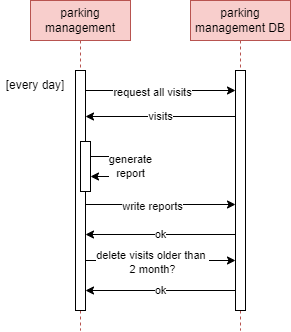

The diagram above was exported from draw.io. Its source (the exported page's mxGraphModel, read from the mxfile embedded in the PNG):
<mxGraphModel dx="2707" dy="1221" grid="1" gridSize="10" guides="1" tooltips="1" connect="1" arrows="1" fold="1" page="1" pageScale="1" pageWidth="1169" pageHeight="827" math="0" shadow="0">
  <root>
    <mxCell id="0" />
    <mxCell id="1" parent="0" />
    <mxCell id="2" value="parking management" style="shape=umlLifeline;perimeter=lifelinePerimeter;whiteSpace=wrap;html=1;container=0;dropTarget=0;collapsible=0;recursiveResize=0;outlineConnect=0;portConstraint=eastwest;newEdgeStyle={&quot;edgeStyle&quot;:&quot;elbowEdgeStyle&quot;,&quot;elbow&quot;:&quot;vertical&quot;,&quot;curved&quot;:0,&quot;rounded&quot;:0};fillColor=#f8cecc;strokeColor=#b85450;" vertex="1" parent="1">
      <mxGeometry x="-920" y="1280" width="100" height="330" as="geometry" />
    </mxCell>
    <mxCell id="3" value="" style="html=1;points=[];perimeter=orthogonalPerimeter;outlineConnect=0;targetShapes=umlLifeline;portConstraint=eastwest;newEdgeStyle={&quot;edgeStyle&quot;:&quot;elbowEdgeStyle&quot;,&quot;elbow&quot;:&quot;vertical&quot;,&quot;curved&quot;:0,&quot;rounded&quot;:0};" vertex="1" parent="2">
      <mxGeometry x="45" y="70" width="10" height="240" as="geometry" />
    </mxCell>
    <mxCell id="4" value="parking management DB" style="shape=umlLifeline;perimeter=lifelinePerimeter;whiteSpace=wrap;html=1;container=0;dropTarget=0;collapsible=0;recursiveResize=0;outlineConnect=0;portConstraint=eastwest;newEdgeStyle={&quot;edgeStyle&quot;:&quot;elbowEdgeStyle&quot;,&quot;elbow&quot;:&quot;vertical&quot;,&quot;curved&quot;:0,&quot;rounded&quot;:0};fillColor=#f8cecc;strokeColor=#b85450;" vertex="1" parent="1">
      <mxGeometry x="-760" y="1280" width="100" height="330" as="geometry" />
    </mxCell>
    <mxCell id="5" value="" style="html=1;points=[];perimeter=orthogonalPerimeter;outlineConnect=0;targetShapes=umlLifeline;portConstraint=eastwest;newEdgeStyle={&quot;edgeStyle&quot;:&quot;elbowEdgeStyle&quot;,&quot;elbow&quot;:&quot;vertical&quot;,&quot;curved&quot;:0,&quot;rounded&quot;:0};" vertex="1" parent="4">
      <mxGeometry x="45" y="70" width="10" height="240" as="geometry" />
    </mxCell>
    <mxCell id="6" style="edgeStyle=none;rounded=0;orthogonalLoop=1;jettySize=auto;html=1;" edge="1" parent="1">
      <mxGeometry relative="1" as="geometry">
        <mxPoint x="-865" y="1370" as="sourcePoint" />
        <mxPoint x="-715" y="1370" as="targetPoint" />
      </mxGeometry>
    </mxCell>
    <mxCell id="7" value="request all visits" style="edgeLabel;html=1;align=center;verticalAlign=middle;resizable=0;points=[];" vertex="1" connectable="0" parent="6">
      <mxGeometry x="-0.115" y="-1" relative="1" as="geometry">
        <mxPoint as="offset" />
      </mxGeometry>
    </mxCell>
    <mxCell id="8" value="visits" style="edgeStyle=none;rounded=0;orthogonalLoop=1;jettySize=auto;html=1;" edge="1" parent="1">
      <mxGeometry relative="1" as="geometry">
        <mxPoint x="-715" y="1395.9999999999995" as="sourcePoint" />
        <mxPoint x="-865" y="1395.9999999999995" as="targetPoint" />
      </mxGeometry>
    </mxCell>
    <mxCell id="9" value="" style="html=1;points=[];perimeter=orthogonalPerimeter;outlineConnect=0;targetShapes=umlLifeline;portConstraint=eastwest;newEdgeStyle={&quot;edgeStyle&quot;:&quot;elbowEdgeStyle&quot;,&quot;elbow&quot;:&quot;vertical&quot;,&quot;curved&quot;:0,&quot;rounded&quot;:0};" vertex="1" parent="1">
      <mxGeometry x="-870" y="1421" width="10" height="50" as="geometry" />
    </mxCell>
    <mxCell id="10" value="generate&lt;br&gt;report" style="edgeStyle=none;rounded=0;orthogonalLoop=1;jettySize=auto;html=1;" edge="1" source="9" target="9" parent="1">
      <mxGeometry y="20" relative="1" as="geometry">
        <mxPoint as="offset" />
      </mxGeometry>
    </mxCell>
    <mxCell id="11" style="edgeStyle=none;rounded=0;orthogonalLoop=1;jettySize=auto;html=1;" edge="1" parent="1">
      <mxGeometry relative="1" as="geometry">
        <mxPoint x="-865" y="1484" as="sourcePoint" />
        <mxPoint x="-715" y="1484" as="targetPoint" />
      </mxGeometry>
    </mxCell>
    <mxCell id="12" value="write reports" style="edgeLabel;html=1;align=center;verticalAlign=middle;resizable=0;points=[];" vertex="1" connectable="0" parent="11">
      <mxGeometry x="-0.115" y="-1" relative="1" as="geometry">
        <mxPoint as="offset" />
      </mxGeometry>
    </mxCell>
    <mxCell id="13" value="ok" style="edgeStyle=none;rounded=0;orthogonalLoop=1;jettySize=auto;html=1;" edge="1" parent="1">
      <mxGeometry relative="1" as="geometry">
        <mxPoint x="-715" y="1514" as="sourcePoint" />
        <mxPoint x="-865" y="1514" as="targetPoint" />
      </mxGeometry>
    </mxCell>
    <mxCell id="14" value="[every day]" style="text;html=1;strokeColor=none;fillColor=none;align=center;verticalAlign=middle;whiteSpace=wrap;rounded=0;" vertex="1" parent="1">
      <mxGeometry x="-950" y="1350" width="70" height="30" as="geometry" />
    </mxCell>
    <mxCell id="15" style="edgeStyle=none;rounded=0;orthogonalLoop=1;jettySize=auto;html=1;" edge="1" parent="1">
      <mxGeometry relative="1" as="geometry">
        <mxPoint x="-865" y="1540" as="sourcePoint" />
        <mxPoint x="-715" y="1540" as="targetPoint" />
      </mxGeometry>
    </mxCell>
    <mxCell id="16" value="delete visits older than&amp;nbsp;&lt;br&gt;2 month?" style="edgeLabel;html=1;align=center;verticalAlign=middle;resizable=0;points=[];" vertex="1" connectable="0" parent="15">
      <mxGeometry x="-0.115" y="-1" relative="1" as="geometry">
        <mxPoint as="offset" />
      </mxGeometry>
    </mxCell>
    <mxCell id="17" value="ok" style="edgeStyle=none;rounded=0;orthogonalLoop=1;jettySize=auto;html=1;" edge="1" parent="1">
      <mxGeometry relative="1" as="geometry">
        <mxPoint x="-715" y="1570" as="sourcePoint" />
        <mxPoint x="-865" y="1570" as="targetPoint" />
      </mxGeometry>
    </mxCell>
  </root>
</mxGraphModel>